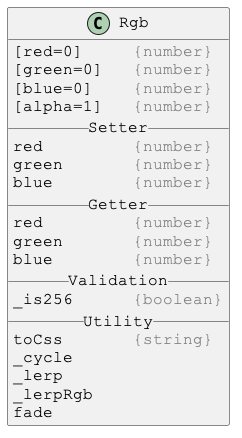

The diagram above was rendered by PlantUML. Its source (embedded in the PNG):
@startuml

skinparam DefaultFontSize 16
skinparam DefaultFontName Courier New

class Rgb {
[red=0]     <color:gray>{number}</color>
[green=0]   <color:gray>{number}</color>
[blue=0]    <color:gray>{number}</color>
[alpha=1]   <color:gray>{number}</color>
__ Setter __
red         <color:gray>{number}</color>
green       <color:gray>{number}</color>
blue        <color:gray>{number}</color>
__ Getter __
red         <color:gray>{number}</color>
green       <color:gray>{number}</color>
blue        <color:gray>{number}</color>
__ Validation __
_is256      <color:gray>{boolean}</color>
__ Utility __
toCss       <color:gray>{string}</color>
_cycle
_lerp
_lerpRgb
fade
}

@enduml